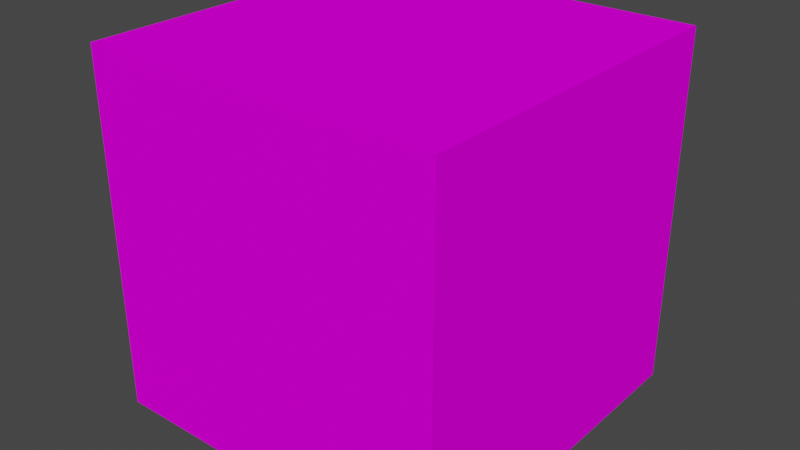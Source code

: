 # Source: stone1.blend  (saved by Blender 4.3.32; exported with 4.5.12 LTS)
import bpy
from mathutils import Matrix  # noqa: F401  (used for matrix-valued properties, if any)

bpy.ops.wm.read_factory_settings(use_empty=True)
scene = bpy.context.scene
scene.name = 'Scene'

# ---- collections
col_collection = bpy.data.collections.new('Collection'); scene.collection.children.link(col_collection)

# ---- images (referenced by path relative to the original .blend; pixels are not part of the script)
import os
ASSET_DIR = os.environ.get("B2B_ASSET_DIR", "")  # directory of the original .blend (textures are referenced by path, not embedded)
HERE = os.path.dirname(os.path.abspath(__file__))  # packed textures are extracted next to this script under _unpacked/

def load_image(name, relpath, width, height, colorspace="sRGB"):
    """Load a texture the original file referenced (path relative to the .blend, or extracted next to this script)."""
    p = next((c for c in (os.path.join(HERE, relpath), os.path.join(ASSET_DIR, relpath)) if relpath and os.path.exists(c)), "")
    if p:
        img = bpy.data.images.load(p, check_existing=True)
        img.name = name
    else:  # same state as the original file: an image datablock whose file is absent (Cycles renders it pink)
        img = bpy.data.images.new(name, width, height)
        img.source = "FILE"
        img.filepath = "//" + (relpath or name)
    img.colorspace_settings.name = colorspace
    return img
img_stone_png = load_image('Stone.png', 'New Folder/Stone.png', 1024, 1024, 'sRGB')

# ---- materials (node trees are filled in below, after node groups)
mat_material = bpy.data.materials.new('Material')
mat_material.alpha_threshold = 0.0
mat_material.use_transparent_shadow = False
mat_material.line_color = (0.0, 0.0, 0.0, 1.0)

# ---- material node trees
mat_material.use_nodes = True; mat_material.node_tree.nodes.clear()
_N = mat_material.node_tree.nodes; _L = mat_material.node_tree.links
n0 = _N.new('ShaderNodeOutputMaterial'); n0.name = 'Material Output'; n0.location = (300, 300)
n1 = _N.new('ShaderNodeBsdfPrincipled'); n1.name = 'Principled BSDF'; n1.location = (10, 300)
n1.distribution = 'GGX'
n1.subsurface_method = 'RANDOM_WALK_SKIN'
n1.inputs[2].default_value = 0.0
n1.inputs[3].default_value = 1.45
n1.inputs[13].default_value = 0.0
n1.inputs[27].default_value = (0.0, 0.0, 0.0, 1.0)
n1.inputs[28].default_value = 1.0
n2 = _N.new('ShaderNodeTexImage'); n2.name = 'Image Texture'; n2.location = (-280, 270)
n2.image = img_stone_png
n2.interpolation = 'Closest'
_L.new(n1.outputs[0], n0.inputs[0])
_L.new(n2.outputs[0], n1.inputs[0])
n0.is_active_output = True

# ---- world
world_world = bpy.data.worlds.new('World'); scene.world = world_world
world_world.use_nodes = True; world_world.node_tree.nodes.clear()
_N = world_world.node_tree.nodes; _L = world_world.node_tree.links
n0 = _N.new('ShaderNodeOutputWorld'); n0.name = 'World Output'; n0.location = (300, 300)
n1 = _N.new('ShaderNodeBackground'); n1.name = 'Background'; n1.location = (10, 300)
n1.inputs[0].default_value = (0.05088, 0.05088, 0.05088, 1.0)
_L.new(n1.outputs[0], n0.inputs[0])
n0.is_active_output = True
world_world.color = (0.05088, 0.05088, 0.05088)
world_world.use_sun_shadow = False
world_world.sun_shadow_jitter_overblur = 0.0

# ---- meshes
me_cube = bpy.data.meshes.new('Cube')
me_cube.from_pydata([(1.0, 1.0, 1.0), (1.0, 1.0, -1.0), (1.0, -1.0, 1.0), (1.0, -1.0, -1.0), (-1.0, 1.0, 1.0), (-1.0, 1.0, -1.0), (-1.0, -1.0, 1.0), (-1.0, -1.0, -1.0)], [], [(0, 4, 6, 2), (3, 2, 6, 7), (7, 6, 4, 5), (5, 1, 3, 7), (1, 0, 2, 3), (5, 4, 0, 1)])
_uv = me_cube.uv_layers.new(name='UVMap')
_uv.uv.foreach_set('vector', [0.625, 0.5, 0.875, 0.5, 0.875, 0.75, 0.625, 0.75, 0.375, 0.75, 0.625, 0.75, 0.625, 1.0, 0.375, 1.0, 0.375, 0.0, 0.625, 0.0, 0.625, 0.25, 0.375, 0.25, 0.125, 0.5, 0.375, 0.5, 0.375, 0.75, 0.125, 0.75, 0.375, 0.5, 0.625, 0.5, 0.625, 0.75, 0.375, 0.75, 0.375, 0.25, 0.625, 0.25, 0.625, 0.5, 0.375, 0.5])
me_cube.materials.append(mat_material)
me_cube.use_mirror_vertex_groups = False
me_cube.update()

# ---- objects
ob_cube = bpy.data.objects.new('Cube', me_cube)

# ---- transforms, parenting, visibility, modifiers, constraints
ob_cube.location = (0.0, 0.0, 0.0)
ob_cube.lock_rotations_4d = False
ob_cube.empty_display_type = 'ARROWS'
ob_cube.lineart.crease_threshold = 0.0

# ---- collection membership
col_collection.objects.link(ob_cube)

# ---- scene / render settings (as saved in the file)
scene.frame_start = 1; scene.frame_end = 250; scene.frame_set(1)
scene.render.engine = 'BLENDER_EEVEE_NEXT'
scene.cycles.sampling_pattern = 'TABULATED_SOBOL'
scene.cycles.use_light_tree = False
scene.view_settings.view_transform = 'Filmic'
bpy.context.view_layer.update()

# ---- added for rendering (the .blend has no active camera and no usable light): camera, sun
cam_auto = bpy.data.cameras.new('AutoCamera')
cam_auto.lens = 50.0
cam_auto.sensor_width = 36.0
cam_auto.clip_end = 1000.0
ob_auto_camera = bpy.data.objects.new('AutoCamera', cam_auto)
scene.collection.objects.link(ob_auto_camera)
ob_auto_camera.location = (3.20507, -3.84609, 2.56406)
ob_auto_camera.rotation_euler = (1.09748, -7.21219e-08, 0.694738)
scene.camera = ob_auto_camera
light_auto_sun = bpy.data.lights.new('AutoSun', 'SUN')
light_auto_sun.energy = 3.0
light_auto_sun.angle = 0.0523599
ob_auto_sun = bpy.data.objects.new('AutoSun', light_auto_sun)
scene.collection.objects.link(ob_auto_sun)
ob_auto_sun.rotation_euler = (0.872665, 0.174533, 0.523599)
bpy.context.view_layer.update()
